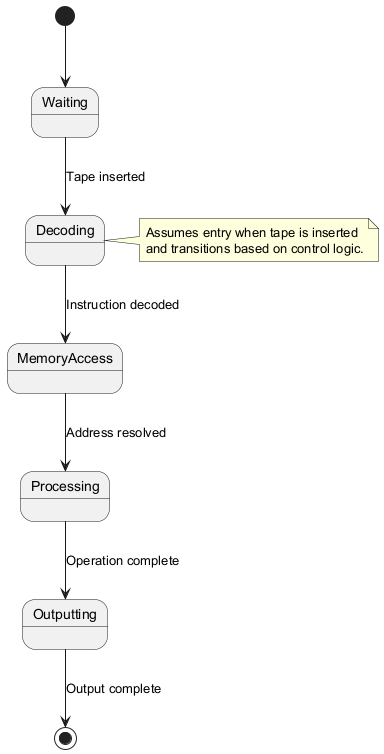

The diagram above was rendered by PlantUML. Its source (embedded in the PNG):
@startuml
[*] --> Waiting

Waiting --> Decoding : Tape inserted
Decoding --> MemoryAccess : Instruction decoded
MemoryAccess --> Processing : Address resolved
Processing --> Outputting : Operation complete
Outputting --> [*] : Output complete

note right of Decoding
  Assumes entry when tape is inserted
  and transitions based on control logic.
end note
@enduml